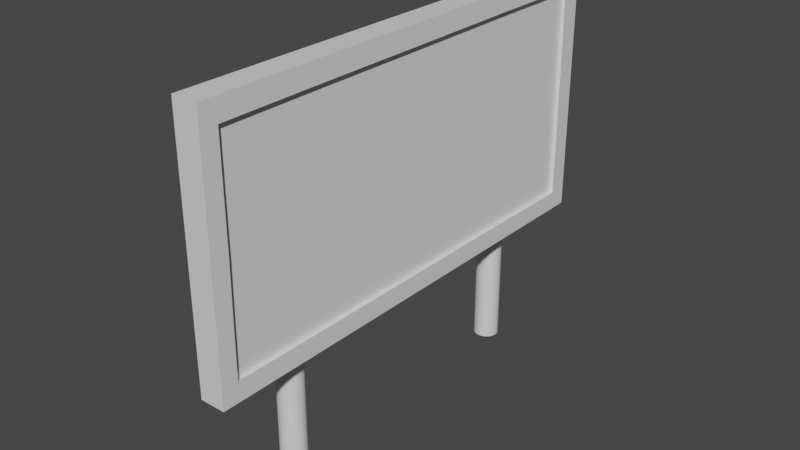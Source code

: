 # Source: Telao.blend  (saved by Blender 2.82.7; exported with 4.5.12 LTS)
import bpy
from mathutils import Matrix  # noqa: F401  (used for matrix-valued properties, if any)

bpy.ops.wm.read_factory_settings(use_empty=True)
scene = bpy.context.scene
scene.name = 'Scene'

# ---- collections
col_collection = bpy.data.collections.new('Collection'); scene.collection.children.link(col_collection)

# ---- materials (node trees are filled in below, after node groups)
mat_pe_direito = bpy.data.materials.new('Pe direito')
mat_pe_direito.use_transparent_shadow = False
mat_pe_esquerdo = bpy.data.materials.new('Pe esquerdo')
mat_pe_esquerdo.use_transparent_shadow = False
mat_tras = bpy.data.materials.new('Tras')
mat_tras.use_transparent_shadow = False
mat_contorno = bpy.data.materials.new('Contorno')
mat_contorno.use_transparent_shadow = False
mat_tela = bpy.data.materials.new('Tela')
mat_tela.use_transparent_shadow = False
mat_dentro_baixo = bpy.data.materials.new('Dentro Baixo')
mat_dentro_baixo.use_transparent_shadow = False
mat_dentro_cima = bpy.data.materials.new('Dentro Cima')
mat_dentro_cima.use_transparent_shadow = False
mat_dentro_esquerda = bpy.data.materials.new('Dentro Esquerda')
mat_dentro_esquerda.use_transparent_shadow = False
mat_dentro_direita = bpy.data.materials.new('Dentro Direita')
mat_dentro_direita.use_transparent_shadow = False

# ---- material node trees
mat_pe_direito.use_nodes = True; mat_pe_direito.node_tree.nodes.clear()
_N = mat_pe_direito.node_tree.nodes; _L = mat_pe_direito.node_tree.links
n0 = _N.new('ShaderNodeOutputMaterial'); n0.name = 'Material Output'; n0.location = (300, 300)
n1 = _N.new('ShaderNodeBsdfPrincipled'); n1.name = 'Principled BSDF'; n1.location = (10, 300)
n1.distribution = 'GGX'
n1.subsurface_method = 'BURLEY'
n1.inputs[3].default_value = 1.45
n1.inputs[27].default_value = (0.0, 0.0, 0.0, 1.0)
n1.inputs[28].default_value = 1.0
_L.new(n1.outputs[0], n0.inputs[0])
n0.is_active_output = True
mat_pe_esquerdo.use_nodes = True; mat_pe_esquerdo.node_tree.nodes.clear()
_N = mat_pe_esquerdo.node_tree.nodes; _L = mat_pe_esquerdo.node_tree.links
n0 = _N.new('ShaderNodeOutputMaterial'); n0.name = 'Material Output'; n0.location = (300, 300)
n1 = _N.new('ShaderNodeBsdfPrincipled'); n1.name = 'Principled BSDF'; n1.location = (10, 300)
n1.distribution = 'GGX'
n1.subsurface_method = 'BURLEY'
n1.inputs[3].default_value = 1.45
n1.inputs[27].default_value = (0.0, 0.0, 0.0, 1.0)
n1.inputs[28].default_value = 1.0
_L.new(n1.outputs[0], n0.inputs[0])
n0.is_active_output = True
mat_tras.use_nodes = True; mat_tras.node_tree.nodes.clear()
_N = mat_tras.node_tree.nodes; _L = mat_tras.node_tree.links
n0 = _N.new('ShaderNodeOutputMaterial'); n0.name = 'Material Output'; n0.location = (300, 300)
n1 = _N.new('ShaderNodeBsdfPrincipled'); n1.name = 'Principled BSDF'; n1.location = (10, 300)
n1.distribution = 'GGX'
n1.subsurface_method = 'BURLEY'
n1.inputs[3].default_value = 1.45
n1.inputs[27].default_value = (0.0, 0.0, 0.0, 1.0)
n1.inputs[28].default_value = 1.0
_L.new(n1.outputs[0], n0.inputs[0])
n0.is_active_output = True
mat_contorno.use_nodes = True; mat_contorno.node_tree.nodes.clear()
_N = mat_contorno.node_tree.nodes; _L = mat_contorno.node_tree.links
n0 = _N.new('ShaderNodeOutputMaterial'); n0.name = 'Material Output'; n0.location = (300, 300)
n1 = _N.new('ShaderNodeBsdfPrincipled'); n1.name = 'Principled BSDF'; n1.location = (10, 300)
n1.distribution = 'GGX'
n1.subsurface_method = 'BURLEY'
n1.inputs[3].default_value = 1.45
n1.inputs[27].default_value = (0.0, 0.0, 0.0, 1.0)
n1.inputs[28].default_value = 1.0
_L.new(n1.outputs[0], n0.inputs[0])
n0.is_active_output = True
mat_tela.use_nodes = True; mat_tela.node_tree.nodes.clear()
_N = mat_tela.node_tree.nodes; _L = mat_tela.node_tree.links
n0 = _N.new('ShaderNodeOutputMaterial'); n0.name = 'Material Output'; n0.location = (300, 300)
n1 = _N.new('ShaderNodeBsdfPrincipled'); n1.name = 'Principled BSDF'; n1.location = (10, 300)
n1.distribution = 'GGX'
n1.subsurface_method = 'BURLEY'
n1.inputs[3].default_value = 1.45
n1.inputs[27].default_value = (0.0, 0.0, 0.0, 1.0)
n1.inputs[28].default_value = 1.0
_L.new(n1.outputs[0], n0.inputs[0])
n0.is_active_output = True
mat_dentro_baixo.use_nodes = True; mat_dentro_baixo.node_tree.nodes.clear()
_N = mat_dentro_baixo.node_tree.nodes; _L = mat_dentro_baixo.node_tree.links
n0 = _N.new('ShaderNodeOutputMaterial'); n0.name = 'Material Output'; n0.location = (300, 300)
n1 = _N.new('ShaderNodeBsdfPrincipled'); n1.name = 'Principled BSDF'; n1.location = (10, 300)
n1.distribution = 'GGX'
n1.subsurface_method = 'BURLEY'
n1.inputs[3].default_value = 1.45
n1.inputs[27].default_value = (0.0, 0.0, 0.0, 1.0)
n1.inputs[28].default_value = 1.0
_L.new(n1.outputs[0], n0.inputs[0])
n0.is_active_output = True
mat_dentro_cima.use_nodes = True; mat_dentro_cima.node_tree.nodes.clear()
_N = mat_dentro_cima.node_tree.nodes; _L = mat_dentro_cima.node_tree.links
n0 = _N.new('ShaderNodeOutputMaterial'); n0.name = 'Material Output'; n0.location = (300, 300)
n1 = _N.new('ShaderNodeBsdfPrincipled'); n1.name = 'Principled BSDF'; n1.location = (10, 300)
n1.distribution = 'GGX'
n1.subsurface_method = 'BURLEY'
n1.inputs[3].default_value = 1.45
n1.inputs[27].default_value = (0.0, 0.0, 0.0, 1.0)
n1.inputs[28].default_value = 1.0
_L.new(n1.outputs[0], n0.inputs[0])
n0.is_active_output = True
mat_dentro_esquerda.use_nodes = True; mat_dentro_esquerda.node_tree.nodes.clear()
_N = mat_dentro_esquerda.node_tree.nodes; _L = mat_dentro_esquerda.node_tree.links
n0 = _N.new('ShaderNodeOutputMaterial'); n0.name = 'Material Output'; n0.location = (300, 300)
n1 = _N.new('ShaderNodeBsdfPrincipled'); n1.name = 'Principled BSDF'; n1.location = (10, 300)
n1.distribution = 'GGX'
n1.subsurface_method = 'BURLEY'
n1.inputs[3].default_value = 1.45
n1.inputs[27].default_value = (0.0, 0.0, 0.0, 1.0)
n1.inputs[28].default_value = 1.0
_L.new(n1.outputs[0], n0.inputs[0])
n0.is_active_output = True
mat_dentro_direita.use_nodes = True; mat_dentro_direita.node_tree.nodes.clear()
_N = mat_dentro_direita.node_tree.nodes; _L = mat_dentro_direita.node_tree.links
n0 = _N.new('ShaderNodeOutputMaterial'); n0.name = 'Material Output'; n0.location = (300, 300)
n1 = _N.new('ShaderNodeBsdfPrincipled'); n1.name = 'Principled BSDF'; n1.location = (10, 300)
n1.distribution = 'GGX'
n1.subsurface_method = 'BURLEY'
n1.inputs[3].default_value = 1.45
n1.inputs[27].default_value = (0.0, 0.0, 0.0, 1.0)
n1.inputs[28].default_value = 1.0
_L.new(n1.outputs[0], n0.inputs[0])
n0.is_active_output = True

# ---- world
world_world = bpy.data.worlds.new('World'); scene.world = world_world
world_world.use_nodes = True; world_world.node_tree.nodes.clear()
_N = world_world.node_tree.nodes; _L = world_world.node_tree.links
n0 = _N.new('ShaderNodeOutputWorld'); n0.name = 'World Output'; n0.location = (300, 300)
n1 = _N.new('ShaderNodeBackground'); n1.name = 'Background'; n1.location = (10, 300)
n1.inputs[0].default_value = (0.05088, 0.05088, 0.05088, 1.0)
_L.new(n1.outputs[0], n0.inputs[0])
n0.is_active_output = True
world_world.color = (0.05088, 0.05088, 0.05088)
world_world.use_sun_shadow = False
world_world.sun_shadow_jitter_overblur = 0.0

# ---- meshes
me_cylinder = bpy.data.meshes.new('Cylinder')
me_cylinder.from_pydata([(0.0, 1.0, -1.0), (0.0, 1.0, 1.0), (0.1951, 0.9808, -1.0), (0.1951, 0.9808, 1.0), (0.3827, 0.9239, -1.0), (0.3827, 0.9239, 1.0), (0.5556, 0.8315, -1.0), (0.5556, 0.8315, 1.0), (0.7071, 0.7071, -1.0), (0.7071, 0.7071, 1.0), (0.8315, 0.5556, -1.0), (0.8315, 0.5556, 1.0), (0.9239, 0.3827, -1.0), (0.9239, 0.3827, 1.0), (0.9808, 0.1951, -1.0), (0.9808, 0.1951, 1.0), (1.0, 7.55e-08, -1.0), (1.0, 7.55e-08, 1.0), (0.9808, -0.1951, -1.0), (0.9808, -0.1951, 1.0), (0.9239, -0.3827, -1.0), (0.9239, -0.3827, 1.0), (0.8315, -0.5556, -1.0), (0.8315, -0.5556, 1.0), (0.7071, -0.7071, -1.0), (0.7071, -0.7071, 1.0), (0.5556, -0.8315, -1.0), (0.5556, -0.8315, 1.0), (0.3827, -0.9239, -1.0), (0.3827, -0.9239, 1.0), (0.1951, -0.9808, -1.0), (0.1951, -0.9808, 1.0), (-3.258e-07, -1.0, -1.0), (-3.258e-07, -1.0, 1.0), (-0.1951, -0.9808, -1.0), (-0.1951, -0.9808, 1.0), (-0.3827, -0.9239, -1.0), (-0.3827, -0.9239, 1.0), (-0.5556, -0.8315, -1.0), (-0.5556, -0.8315, 1.0), (-0.7071, -0.7071, -1.0), (-0.7071, -0.7071, 1.0), (-0.8315, -0.5556, -1.0), (-0.8315, -0.5556, 1.0), (-0.9239, -0.3827, -1.0), (-0.9239, -0.3827, 1.0), (-0.9808, -0.1951, -1.0), (-0.9808, -0.1951, 1.0), (-1.0, 9.656e-07, -1.0), (-1.0, 9.656e-07, 1.0), (-0.9808, 0.1951, -1.0), (-0.9808, 0.1951, 1.0), (-0.9239, 0.3827, -1.0), (-0.9239, 0.3827, 1.0), (-0.8315, 0.5556, -1.0), (-0.8315, 0.5556, 1.0), (-0.7071, 0.7071, -1.0), (-0.7071, 0.7071, 1.0), (-0.5556, 0.8315, -1.0), (-0.5556, 0.8315, 1.0), (-0.3827, 0.9239, -1.0), (-0.3827, 0.9239, 1.0), (-0.1951, 0.9808, -1.0), (-0.1951, 0.9808, 1.0)], [], [(0, 1, 3, 2), (2, 3, 5, 4), (4, 5, 7, 6), (6, 7, 9, 8), (8, 9, 11, 10), (10, 11, 13, 12), (12, 13, 15, 14), (14, 15, 17, 16), (16, 17, 19, 18), (18, 19, 21, 20), (20, 21, 23, 22), (22, 23, 25, 24), (24, 25, 27, 26), (26, 27, 29, 28), (28, 29, 31, 30), (30, 31, 33, 32), (32, 33, 35, 34), (34, 35, 37, 36), (36, 37, 39, 38), (38, 39, 41, 40), (40, 41, 43, 42), (42, 43, 45, 44), (44, 45, 47, 46), (46, 47, 49, 48), (48, 49, 51, 50), (50, 51, 53, 52), (52, 53, 55, 54), (54, 55, 57, 56), (56, 57, 59, 58), (58, 59, 61, 60), (3, 1, 63, 61, 59, 57, 55, 53, 51, 49, 47, 45, 43, 41, 39, 37, 35, 33, 31, 29, 27, 25, 23, 21, 19, 17, 15, 13, 11, 9, 7, 5), (60, 61, 63, 62), (62, 63, 1, 0), (0, 2, 4, 6, 8, 10, 12, 14, 16, 18, 20, 22, 24, 26, 28, 30, 32, 34, 36, 38, 40, 42, 44, 46, 48, 50, 52, 54, 56, 58, 60, 62)])
_uv = me_cylinder.uv_layers.new(name='UVMap')
_uv.uv.foreach_set('vector', [1.0, 0.5, 1.0, 1.0, 0.9688, 1.0, 0.9688, 0.5, 0.9688, 0.5, 0.9688, 1.0, 0.9375, 1.0, 0.9375, 0.5, 0.9375, 0.5, 0.9375, 1.0, 0.9062, 1.0, 0.9062, 0.5, 0.9062, 0.5, 0.9062, 1.0, 0.875, 1.0, 0.875, 0.5, 0.875, 0.5, 0.875, 1.0, 0.8438, 1.0, 0.8438, 0.5, 0.8438, 0.5, 0.8438, 1.0, 0.8125, 1.0, 0.8125, 0.5, 0.8125, 0.5, 0.8125, 1.0, 0.7812, 1.0, 0.7812, 0.5, 0.7812, 0.5, 0.7812, 1.0, 0.75, 1.0, 0.75, 0.5, 0.75, 0.5, 0.75, 1.0, 0.7188, 1.0, 0.7188, 0.5, 0.7188, 0.5, 0.7188, 1.0, 0.6875, 1.0, 0.6875, 0.5, 0.6875, 0.5, 0.6875, 1.0, 0.6562, 1.0, 0.6562, 0.5, 0.6562, 0.5, 0.6562, 1.0, 0.625, 1.0, 0.625, 0.5, 0.625, 0.5, 0.625, 1.0, 0.5938, 1.0, 0.5938, 0.5, 0.5938, 0.5, 0.5938, 1.0, 0.5625, 1.0, 0.5625, 0.5, 0.5625, 0.5, 0.5625, 1.0, 0.5312, 1.0, 0.5312, 0.5, 0.5312, 0.5, 0.5312, 1.0, 0.5, 1.0, 0.5, 0.5, 0.5, 0.5, 0.5, 1.0, 0.4688, 1.0, 0.4688, 0.5, 0.4688, 0.5, 0.4688, 1.0, 0.4375, 1.0, 0.4375, 0.5, 0.4375, 0.5, 0.4375, 1.0, 0.4062, 1.0, 0.4062, 0.5, 0.4062, 0.5, 0.4062, 1.0, 0.375, 1.0, 0.375, 0.5, 0.375, 0.5, 0.375, 1.0, 0.3438, 1.0, 0.3438, 0.5, 0.3438, 0.5, 0.3438, 1.0, 0.3125, 1.0, 0.3125, 0.5, 0.3125, 0.5, 0.3125, 1.0, 0.2812, 1.0, 0.2812, 0.5, 0.2812, 0.5, 0.2812, 1.0, 0.25, 1.0, 0.25, 0.5, 0.25, 0.5, 0.25, 1.0, 0.2188, 1.0, 0.2188, 0.5, 0.2188, 0.5, 0.2188, 1.0, 0.1875, 1.0, 0.1875, 0.5, 0.1875, 0.5, 0.1875, 1.0, 0.1562, 1.0, 0.1562, 0.5, 0.1562, 0.5, 0.1562, 1.0, 0.125, 1.0, 0.125, 0.5, 0.125, 0.5, 0.125, 1.0, 0.09375, 1.0, 0.09375, 0.5, 0.09375, 0.5, 0.09375, 1.0, 0.0625, 1.0, 0.0625, 0.5, 0.2968, 0.4854, 0.25, 0.49, 0.2032, 0.4854, 0.1582, 0.4717, 0.1167, 0.4496, 0.08029, 0.4197, 0.05045, 0.3833, 0.02827, 0.3418, 0.01461, 0.2968, 0.01, 0.25, 0.01461, 0.2032, 0.02827, 0.1582, 0.05045, 0.1167, 0.08029, 0.08029, 0.1167, 0.05045, 0.1582, 0.02827, 0.2032, 0.01461, 0.25, 0.01, 0.2968, 0.01461, 0.3418, 0.02827, 0.3833, 0.05045, 0.4197, 0.08029, 0.4496, 0.1167, 0.4717, 0.1582, 0.4854, 0.2032, 0.49, 0.25, 0.4854, 0.2968, 0.4717, 0.3418, 0.4496, 0.3833, 0.4197, 0.4197, 0.3833, 0.4496, 0.3418, 0.4717, 0.0625, 0.5, 0.0625, 1.0, 0.03125, 1.0, 0.03125, 0.5, 0.03125, 0.5, 0.03125, 1.0, 0.0, 1.0, 0.0, 0.5, 0.75, 0.49, 0.7968, 0.4854, 0.8418, 0.4717, 0.8833, 0.4496, 0.9197, 0.4197, 0.9496, 0.3833, 0.9717, 0.3418, 0.9854, 0.2968, 0.99, 0.25, 0.9854, 0.2032, 0.9717, 0.1582, 0.9496, 0.1167, 0.9197, 0.08029, 0.8833, 0.05045, 0.8418, 0.02827, 0.7968, 0.01461, 0.75, 0.01, 0.7032, 0.01461, 0.6582, 0.02827, 0.6167, 0.05045, 0.5803, 0.08029, 0.5504, 0.1167, 0.5283, 0.1582, 0.5146, 0.2032, 0.51, 0.25, 0.5146, 0.2968, 0.5283, 0.3418, 0.5504, 0.3833, 0.5803, 0.4197, 0.6167, 0.4496, 0.6582, 0.4717, 0.7032, 0.4854])
me_cylinder.materials.append(mat_pe_direito)
me_cylinder.use_remesh_fix_poles = True
me_cylinder.use_remesh_preserve_attributes = False
me_cylinder.use_mirror_vertex_groups = False
me_cylinder.update()
me_cylinder_001 = bpy.data.meshes.new('Cylinder.001')
me_cylinder_001.from_pydata([(0.0, 1.0, -1.0), (0.0, 1.0, 1.0), (0.1951, 0.9808, -1.0), (0.1951, 0.9808, 1.0), (0.3827, 0.9239, -1.0), (0.3827, 0.9239, 1.0), (0.5556, 0.8315, -1.0), (0.5556, 0.8315, 1.0), (0.7071, 0.7071, -1.0), (0.7071, 0.7071, 1.0), (0.8315, 0.5556, -1.0), (0.8315, 0.5556, 1.0), (0.9239, 0.3827, -1.0), (0.9239, 0.3827, 1.0), (0.9808, 0.1951, -1.0), (0.9808, 0.1951, 1.0), (1.0, 7.55e-08, -1.0), (1.0, 7.55e-08, 1.0), (0.9808, -0.1951, -1.0), (0.9808, -0.1951, 1.0), (0.9239, -0.3827, -1.0), (0.9239, -0.3827, 1.0), (0.8315, -0.5556, -1.0), (0.8315, -0.5556, 1.0), (0.7071, -0.7071, -1.0), (0.7071, -0.7071, 1.0), (0.5556, -0.8315, -1.0), (0.5556, -0.8315, 1.0), (0.3827, -0.9239, -1.0), (0.3827, -0.9239, 1.0), (0.1951, -0.9808, -1.0), (0.1951, -0.9808, 1.0), (-3.258e-07, -1.0, -1.0), (-3.258e-07, -1.0, 1.0), (-0.1951, -0.9808, -1.0), (-0.1951, -0.9808, 1.0), (-0.3827, -0.9239, -1.0), (-0.3827, -0.9239, 1.0), (-0.5556, -0.8315, -1.0), (-0.5556, -0.8315, 1.0), (-0.7071, -0.7071, -1.0), (-0.7071, -0.7071, 1.0), (-0.8315, -0.5556, -1.0), (-0.8315, -0.5556, 1.0), (-0.9239, -0.3827, -1.0), (-0.9239, -0.3827, 1.0), (-0.9808, -0.1951, -1.0), (-0.9808, -0.1951, 1.0), (-1.0, 9.656e-07, -1.0), (-1.0, 9.656e-07, 1.0), (-0.9808, 0.1951, -1.0), (-0.9808, 0.1951, 1.0), (-0.9239, 0.3827, -1.0), (-0.9239, 0.3827, 1.0), (-0.8315, 0.5556, -1.0), (-0.8315, 0.5556, 1.0), (-0.7071, 0.7071, -1.0), (-0.7071, 0.7071, 1.0), (-0.5556, 0.8315, -1.0), (-0.5556, 0.8315, 1.0), (-0.3827, 0.9239, -1.0), (-0.3827, 0.9239, 1.0), (-0.1951, 0.9808, -1.0), (-0.1951, 0.9808, 1.0)], [], [(0, 1, 3, 2), (2, 3, 5, 4), (4, 5, 7, 6), (6, 7, 9, 8), (8, 9, 11, 10), (10, 11, 13, 12), (12, 13, 15, 14), (14, 15, 17, 16), (16, 17, 19, 18), (18, 19, 21, 20), (20, 21, 23, 22), (22, 23, 25, 24), (24, 25, 27, 26), (26, 27, 29, 28), (28, 29, 31, 30), (30, 31, 33, 32), (32, 33, 35, 34), (34, 35, 37, 36), (36, 37, 39, 38), (38, 39, 41, 40), (40, 41, 43, 42), (42, 43, 45, 44), (44, 45, 47, 46), (46, 47, 49, 48), (48, 49, 51, 50), (50, 51, 53, 52), (52, 53, 55, 54), (54, 55, 57, 56), (56, 57, 59, 58), (58, 59, 61, 60), (3, 1, 63, 61, 59, 57, 55, 53, 51, 49, 47, 45, 43, 41, 39, 37, 35, 33, 31, 29, 27, 25, 23, 21, 19, 17, 15, 13, 11, 9, 7, 5), (60, 61, 63, 62), (62, 63, 1, 0), (0, 2, 4, 6, 8, 10, 12, 14, 16, 18, 20, 22, 24, 26, 28, 30, 32, 34, 36, 38, 40, 42, 44, 46, 48, 50, 52, 54, 56, 58, 60, 62)])
_uv = me_cylinder_001.uv_layers.new(name='UVMap')
_uv.uv.foreach_set('vector', [1.0, 0.5, 1.0, 1.0, 0.9688, 1.0, 0.9688, 0.5, 0.9688, 0.5, 0.9688, 1.0, 0.9375, 1.0, 0.9375, 0.5, 0.9375, 0.5, 0.9375, 1.0, 0.9062, 1.0, 0.9062, 0.5, 0.9062, 0.5, 0.9062, 1.0, 0.875, 1.0, 0.875, 0.5, 0.875, 0.5, 0.875, 1.0, 0.8438, 1.0, 0.8438, 0.5, 0.8438, 0.5, 0.8438, 1.0, 0.8125, 1.0, 0.8125, 0.5, 0.8125, 0.5, 0.8125, 1.0, 0.7812, 1.0, 0.7812, 0.5, 0.7812, 0.5, 0.7812, 1.0, 0.75, 1.0, 0.75, 0.5, 0.75, 0.5, 0.75, 1.0, 0.7188, 1.0, 0.7188, 0.5, 0.7188, 0.5, 0.7188, 1.0, 0.6875, 1.0, 0.6875, 0.5, 0.6875, 0.5, 0.6875, 1.0, 0.6562, 1.0, 0.6562, 0.5, 0.6562, 0.5, 0.6562, 1.0, 0.625, 1.0, 0.625, 0.5, 0.625, 0.5, 0.625, 1.0, 0.5938, 1.0, 0.5938, 0.5, 0.5938, 0.5, 0.5938, 1.0, 0.5625, 1.0, 0.5625, 0.5, 0.5625, 0.5, 0.5625, 1.0, 0.5312, 1.0, 0.5312, 0.5, 0.5312, 0.5, 0.5312, 1.0, 0.5, 1.0, 0.5, 0.5, 0.5, 0.5, 0.5, 1.0, 0.4688, 1.0, 0.4688, 0.5, 0.4688, 0.5, 0.4688, 1.0, 0.4375, 1.0, 0.4375, 0.5, 0.4375, 0.5, 0.4375, 1.0, 0.4062, 1.0, 0.4062, 0.5, 0.4062, 0.5, 0.4062, 1.0, 0.375, 1.0, 0.375, 0.5, 0.375, 0.5, 0.375, 1.0, 0.3438, 1.0, 0.3438, 0.5, 0.3438, 0.5, 0.3438, 1.0, 0.3125, 1.0, 0.3125, 0.5, 0.3125, 0.5, 0.3125, 1.0, 0.2812, 1.0, 0.2812, 0.5, 0.2812, 0.5, 0.2812, 1.0, 0.25, 1.0, 0.25, 0.5, 0.25, 0.5, 0.25, 1.0, 0.2188, 1.0, 0.2188, 0.5, 0.2188, 0.5, 0.2188, 1.0, 0.1875, 1.0, 0.1875, 0.5, 0.1875, 0.5, 0.1875, 1.0, 0.1562, 1.0, 0.1562, 0.5, 0.1562, 0.5, 0.1562, 1.0, 0.125, 1.0, 0.125, 0.5, 0.125, 0.5, 0.125, 1.0, 0.09375, 1.0, 0.09375, 0.5, 0.09375, 0.5, 0.09375, 1.0, 0.0625, 1.0, 0.0625, 0.5, 0.2968, 0.4854, 0.25, 0.49, 0.2032, 0.4854, 0.1582, 0.4717, 0.1167, 0.4496, 0.08029, 0.4197, 0.05045, 0.3833, 0.02827, 0.3418, 0.01461, 0.2968, 0.01, 0.25, 0.01461, 0.2032, 0.02827, 0.1582, 0.05045, 0.1167, 0.08029, 0.08029, 0.1167, 0.05045, 0.1582, 0.02827, 0.2032, 0.01461, 0.25, 0.01, 0.2968, 0.01461, 0.3418, 0.02827, 0.3833, 0.05045, 0.4197, 0.08029, 0.4496, 0.1167, 0.4717, 0.1582, 0.4854, 0.2032, 0.49, 0.25, 0.4854, 0.2968, 0.4717, 0.3418, 0.4496, 0.3833, 0.4197, 0.4197, 0.3833, 0.4496, 0.3418, 0.4717, 0.0625, 0.5, 0.0625, 1.0, 0.03125, 1.0, 0.03125, 0.5, 0.03125, 0.5, 0.03125, 1.0, 0.0, 1.0, 0.0, 0.5, 0.75, 0.49, 0.7968, 0.4854, 0.8418, 0.4717, 0.8833, 0.4496, 0.9197, 0.4197, 0.9496, 0.3833, 0.9717, 0.3418, 0.9854, 0.2968, 0.99, 0.25, 0.9854, 0.2032, 0.9717, 0.1582, 0.9496, 0.1167, 0.9197, 0.08029, 0.8833, 0.05045, 0.8418, 0.02827, 0.7968, 0.01461, 0.75, 0.01, 0.7032, 0.01461, 0.6582, 0.02827, 0.6167, 0.05045, 0.5803, 0.08029, 0.5504, 0.1167, 0.5283, 0.1582, 0.5146, 0.2032, 0.51, 0.25, 0.5146, 0.2968, 0.5283, 0.3418, 0.5504, 0.3833, 0.5803, 0.4197, 0.6167, 0.4496, 0.6582, 0.4717, 0.7032, 0.4854])
me_cylinder_001.materials.append(mat_pe_esquerdo)
me_cylinder_001.use_remesh_fix_poles = True
me_cylinder_001.use_remesh_preserve_attributes = False
me_cylinder_001.use_mirror_vertex_groups = False
me_cylinder_001.update()
me_cube_001 = bpy.data.meshes.new('Cube.001')
me_cube_001.from_pydata([(-1.0, -1.0, -1.0), (-1.0, -1.0, 1.0), (-1.0, 1.0, -1.0), (-1.0, 1.0, 1.0), (1.0, -1.0, -1.0), (1.0, -1.0, 1.0), (1.0, 1.0, -1.0), (1.0, 1.0, 1.0), (1.0, 1.0, 0.0), (1.0, 0.0, -1.0), (1.0, 0.0, 1.0), (1.0, -1.0, 0.0), (1.0, 1.0, -0.8573), (1.0, 0.5, -1.0), (1.0, -0.5, 1.0), (1.0, -1.0, -0.8403), (1.0, 1.0, 0.8478), (1.0, -0.5, -1.0), (1.0, 0.5, 1.0), (1.0, -1.0, 0.8284), (1.0, 0.0, -0.8475), (1.0, 0.0, 0.8442), (1.0, 0.5, 0.8498), (1.0, 0.5, -0.8482), (1.0, -0.5, -0.8473), (1.0, -0.5, 0.8403), (1.0, -1.0, 0.4142), (1.0, -0.927, 0.0), (1.0, -1.0, -0.4201), (1.0, -0.9305, -0.8438), (1.0, -0.928, 0.8343), (1.0, -0.9279, 0.4172), (1.0, -0.9296, -0.4219), (1.0, 1.0, 0.4239), (1.0, 1.0, -0.4315), (1.0, 0.921, 0.0), (1.0, 0.9184, 0.8488), (1.0, 0.9205, -0.8556), (1.0, 0.9227, -0.4278), (1.0, 0.9199, 0.4244)], [], [(0, 1, 3, 2), (2, 3, 7, 16, 33, 8, 34, 12, 6), (4, 15, 28, 11, 26, 19, 5, 1, 0), (2, 6, 13, 9, 17, 4, 0), (7, 3, 1, 5, 14, 10, 18), (23, 20, 24, 29, 15, 4, 17, 9, 13, 6, 12, 37), (32, 27, 31, 30, 19, 26, 11, 28, 15, 29), (12, 34, 8, 33, 16, 36, 39, 35, 38, 37), (14, 5, 19, 30, 25, 21, 22, 36, 16, 7, 18, 10)])
me_cube_001.polygons.foreach_set('material_index', [0, 1, 1, 1, 1, 1, 1, 1, 1])
_uv = me_cube_001.uv_layers.new(name='UVMap')
_uv.uv.foreach_set('vector', [0.9999, 0.0001001, 0.9999, 0.9999, 9.998e-05, 0.9999, 0.0001001, 9.998e-05, 0.0001, 0.9999, 9.998e-05, 9.998e-05, 0.9999, 0.0001007, 0.9999, 0.07618, 0.9999, 0.2881, 0.9999, 0.5, 0.9999, 0.7157, 0.9999, 0.9285, 0.9999, 0.9999, 9.998e-05, 0.9999, 0.0001001, 0.9201, 0.0001003, 0.71, 0.0001003, 0.5, 0.0001002, 0.2929, 0.0001002, 0.08589, 0.0001001, 0.0001009, 0.9999, 9.998e-05, 0.9999, 0.9999, 0.9999, 9.998e-05, 0.9999, 0.9999, 0.7499, 0.9999, 0.5, 0.9999, 0.2501, 0.9999, 0.0001001, 0.9999, 9.998e-05, 0.0001002, 0.9999, 0.9999, 0.0001, 0.9999, 9.998e-05, 9.998e-05, 0.9999, 0.0001002, 0.9999, 0.25, 0.9999, 0.5, 0.9999, 0.7499, 0.7509, 0.08286, 0.5009, 0.0832, 0.2509, 0.08331, 0.03566, 0.08506, 0.0009212, 0.0868, 0.0009212, 0.006948, 0.2509, 0.006948, 0.5009, 0.006948, 0.7509, 0.006948, 1.001, 0.006948, 1.001, 0.07832, 0.9611, 0.07915, 0.001556, 0.7486, 2.085e-05, 0.4972, 0.0005274, 0.2486, 0.0005756, 2.085e-05, 0.04351, 0.00356, 0.04351, 0.2504, 0.04351, 0.4972, 0.04351, 0.7475, 0.04351, 0.9979, 0.002106, 1.0, 0.04787, 2.187e-05, 0.04787, 0.2496, 0.04787, 0.5025, 0.04787, 0.7509, 0.04787, 0.9994, 2.187e-05, 1.0, 0.0009089, 0.7512, 0.001583, 0.5025, 0.002562, 0.2517, 0.001289, 0.001001, 0.25, 0.08584, 2.935e-05, 0.08584, 2.929e-05, 2.929e-05, 0.03605, 0.002999, 0.25, 0.005968, 0.5, 0.007964, 0.75, 0.01076, 0.9592, 0.01026, 1.0, 0.009749, 1.0, 0.08584, 0.75, 0.08584, 0.5, 0.08584])
me_cube_001.materials.append(mat_tras)
me_cube_001.materials.append(mat_contorno)
me_cube_001.use_remesh_fix_poles = True
me_cube_001.use_remesh_preserve_attributes = False
me_cube_001.use_mirror_vertex_groups = False
me_cube_001.update()
me_cube_002 = bpy.data.meshes.new('Cube.002')
me_cube_002.from_pydata([(0.6079, -0.001633, -0.8696), (0.6079, 0.001697, 0.8663), (0.6079, 0.5079, 0.8686), (0.6079, 0.5045, -0.8737), (0.6079, -0.5078, -0.8659), (0.6079, -0.5045, 0.8657), (0.6079, -0.9384, 0.006485), (0.6079, -0.9436, -0.8593), (0.6079, -0.9377, 0.8626), (0.6079, -0.9385, 0.4345), (0.6079, -0.9419, -0.4264), (0.6079, 0.9324, -0.006371), (0.6079, 0.9314, 0.8646), (0.6079, 0.9302, -0.8843), (0.6079, 0.9333, -0.4453), (0.6079, 0.9321, 0.4291)], [], [(0, 3, 13, 14, 11, 15, 12, 2, 1, 5, 8, 9, 6, 10, 7, 4)])
_uv = me_cube_002.uv_layers.new(name='UVMap')
_uv.uv.foreach_set('vector', [0.4977, 0.9165, 0.2279, 0.9165, 0.0009146, 0.9201, 9.591e-05, 0.6893, 0.001351, 0.4584, 0.002322, 0.2293, 0.003489, 0.0002982, 0.2293, 9.591e-05, 0.4991, 0.003531, 0.7689, 0.006099, 0.9999, 0.009657, 0.9995, 0.2348, 0.9987, 0.4599, 0.9998, 0.6876, 0.9999, 0.9153, 0.7676, 0.9168])
me_cube_002.materials.append(mat_tela)
me_cube_002.use_remesh_fix_poles = True
me_cube_002.use_remesh_preserve_attributes = False
me_cube_002.use_mirror_vertex_groups = False
me_cube_002.update()
me_cube_003 = bpy.data.meshes.new('Cube.003')
me_cube_003.from_pydata([(-0.7533, -0.9505, -0.8561), (0.9895, -0.9505, -0.8561), (-0.7533, 0.9505, -0.8561), (0.9895, 0.9505, -0.8561)], [], [(0, 1, 3, 2)])
_uv = me_cube_003.uv_layers.new(name='UVMap')
_uv.uv.foreach_set('vector', [9.573e-05, 9.573e-05, 0.9167, 9.576e-05, 0.9167, 0.9999, 9.573e-05, 0.9999])
me_cube_003.materials.append(mat_dentro_baixo)
me_cube_003.use_remesh_fix_poles = True
me_cube_003.use_remesh_preserve_attributes = False
me_cube_003.use_mirror_vertex_groups = False
me_cube_003.update()
me_cube_004 = bpy.data.meshes.new('Cube.004')
me_cube_004.from_pydata([(-0.7486, -0.9505, 0.8526), (0.9942, -0.9505, 0.8526), (-0.7486, 0.9505, 0.8526), (0.9942, 0.9505, 0.8526)], [], [(0, 1, 3, 2)])
_uv = me_cube_004.uv_layers.new(name='UVMap')
_uv.uv.foreach_set('vector', [9.611e-05, 9.573e-05, 0.9167, 9.598e-05, 0.9167, 0.9999, 9.573e-05, 0.9999])
me_cube_004.materials.append(mat_dentro_cima)
me_cube_004.use_remesh_fix_poles = True
me_cube_004.use_remesh_preserve_attributes = False
me_cube_004.use_mirror_vertex_groups = False
me_cube_004.update()
me_cube_005 = bpy.data.meshes.new('Cube.005')
me_cube_005.from_pydata([(-0.7814, 0.4857, 1.809), (0.9614, 0.4857, 1.809), (-0.7814, -0.4857, 1.809), (0.9614, -0.4857, 1.809)], [], [(0, 1, 3, 2)])
_uv = me_cube_005.uv_layers.new(name='UVMap')
_uv.uv.foreach_set('vector', [7.465e-05, 7.465e-05, 0.9999, 7.465e-05, 0.9999, 0.5574, 7.468e-05, 0.5574])
me_cube_005.materials.append(mat_dentro_esquerda)
me_cube_005.use_remesh_fix_poles = True
me_cube_005.use_remesh_preserve_attributes = False
me_cube_005.use_mirror_vertex_groups = False
me_cube_005.update()
me_cube_006 = bpy.data.meshes.new('Cube.006')
me_cube_006.from_pydata([(-0.7719, 0.4857, 1.757), (0.9709, 0.4857, 1.757), (-0.7719, -0.4857, 1.757), (0.9709, -0.4857, 1.757)], [], [(0, 1, 3, 2)])
_uv = me_cube_006.uv_layers.new(name='UVMap')
_uv.uv.foreach_set('vector', [7.465e-05, 7.465e-05, 0.9999, 7.465e-05, 0.9999, 0.5574, 7.468e-05, 0.5574])
me_cube_006.materials.append(mat_dentro_direita)
me_cube_006.use_remesh_fix_poles = True
me_cube_006.use_remesh_preserve_attributes = False
me_cube_006.use_mirror_vertex_groups = False
me_cube_006.update()

# ---- objects
ob_pe_direito = bpy.data.objects.new('Pe direito', me_cylinder)
ob_pe_esquerdo = bpy.data.objects.new('Pe esquerdo', me_cylinder_001)
ob_caixa_externa = bpy.data.objects.new('Caixa Externa', me_cube_001)
ob_tela = bpy.data.objects.new('Tela', me_cube_002)
ob_caixa_interna_baixo = bpy.data.objects.new('Caixa Interna Baixo', me_cube_003)
ob_caixa_interna_cima = bpy.data.objects.new('Caixa Interna Cima', me_cube_004)
ob_caixa_interna_esquerda = bpy.data.objects.new('Caixa Interna Esquerda', me_cube_005)
ob_caixa_interna_direita = bpy.data.objects.new('Caixa Interna Direita', me_cube_006)

# ---- transforms, parenting, visibility, modifiers, constraints
ob_pe_direito.location = (-3.0, 6.155, 0.0)
ob_pe_direito.scale = (0.5, 0.5, 4.0)
ob_pe_direito.lineart.crease_threshold = 0.0
ob_pe_esquerdo.location = (-3.0, -5.277, 0.0)
ob_pe_esquerdo.scale = (0.5, 0.5, 4.0)
ob_pe_esquerdo.lineart.crease_threshold = 0.0
ob_caixa_externa.location = (-2.166, 0.0, 6.144)
ob_caixa_externa.scale = (0.4951, 9.327, 4.928)
ob_caixa_externa.lineart.crease_threshold = 0.0
ob_tela.location = (-2.166, 0.0, 6.144)
ob_tela.rotation_euler = (3.142, 0.0, 0.0)
ob_tela.scale = (0.4951, 9.327, 4.928)
ob_tela.lineart.crease_threshold = 0.0
ob_caixa_interna_baixo.location = (-2.166, 0.0, 6.144)
ob_caixa_interna_baixo.scale = (0.4951, 9.327, 4.928)
ob_caixa_interna_baixo.lineart.crease_threshold = 0.0
ob_caixa_interna_cima.location = (-2.166, 0.0, 14.53)
ob_caixa_interna_cima.rotation_euler = (3.142, 0.0, 0.0)
ob_caixa_interna_cima.scale = (0.4951, 9.327, 4.928)
ob_caixa_interna_cima.lineart.crease_threshold = 0.0
ob_caixa_interna_esquerda.location = (-2.166, 0.0, 6.144)
ob_caixa_interna_esquerda.rotation_euler = (1.571, 0.0, 0.0)
ob_caixa_interna_esquerda.scale = (0.4951, 9.327, 4.928)
ob_caixa_interna_esquerda.lineart.crease_threshold = 0.0
ob_caixa_interna_direita.location = (-2.166, 0.0, 6.144)
ob_caixa_interna_direita.rotation_euler = (-1.571, 0.0, 0.0)
ob_caixa_interna_direita.scale = (0.4951, 9.327, 4.928)
ob_caixa_interna_direita.lineart.crease_threshold = 0.0

# ---- collection membership
col_collection.objects.link(ob_pe_direito)
col_collection.objects.link(ob_pe_esquerdo)
col_collection.objects.link(ob_caixa_externa)
col_collection.objects.link(ob_tela)
col_collection.objects.link(ob_caixa_interna_baixo)
col_collection.objects.link(ob_caixa_interna_cima)
col_collection.objects.link(ob_caixa_interna_esquerda)
col_collection.objects.link(ob_caixa_interna_direita)

# ---- scene / render settings (as saved in the file)
scene.frame_start = 1; scene.frame_end = 250; scene.frame_set(1)
scene.render.engine = 'BLENDER_EEVEE_NEXT'
scene.cycles.use_denoising = False
scene.cycles.samples = 128
scene.cycles.sampling_pattern = 'TABULATED_SOBOL'
scene.cycles.use_adaptive_sampling = False
scene.cycles.use_light_tree = False
scene.view_settings.view_transform = 'Filmic'
bpy.context.view_layer.update()

# ---- added for rendering (the .blend has no active camera and no usable light): camera, sun
cam_auto = bpy.data.cameras.new('AutoCamera')
cam_auto.lens = 50.0
cam_auto.sensor_width = 36.0
cam_auto.clip_end = 1000.0
ob_auto_camera = bpy.data.objects.new('AutoCamera', cam_auto)
scene.collection.objects.link(ob_auto_camera)
ob_auto_camera.location = (19.6677, -26.7036, 21.3383)
ob_auto_camera.rotation_euler = (1.09748, -7.21219e-08, 0.694738)
scene.camera = ob_auto_camera
light_auto_sun = bpy.data.lights.new('AutoSun', 'SUN')
light_auto_sun.energy = 3.0
light_auto_sun.angle = 0.0523599
ob_auto_sun = bpy.data.objects.new('AutoSun', light_auto_sun)
scene.collection.objects.link(ob_auto_sun)
ob_auto_sun.rotation_euler = (0.872665, 0.174533, 0.523599)
bpy.context.view_layer.update()
